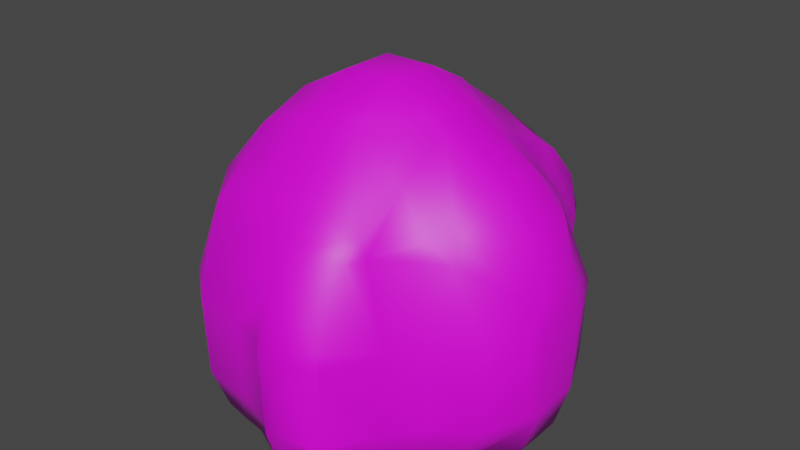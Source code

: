 # Source: krzak.blend  (saved by Blender 3.4.6; exported with 4.5.12 LTS)
import bpy
from mathutils import Matrix  # noqa: F401  (used for matrix-valued properties, if any)

bpy.ops.wm.read_factory_settings(use_empty=True)
scene = bpy.context.scene
scene.name = 'Scene'

# ---- collections
col_collection = bpy.data.collections.new('Collection'); scene.collection.children.link(col_collection)

# ---- images (referenced by path relative to the original .blend; pixels are not part of the script)
import os
ASSET_DIR = os.environ.get("B2B_ASSET_DIR", "")  # directory of the original .blend (textures are referenced by path, not embedded)
HERE = os.path.dirname(os.path.abspath(__file__))  # packed textures are extracted next to this script under _unpacked/

def load_image(name, relpath, width, height, colorspace="sRGB"):
    """Load a texture the original file referenced (path relative to the .blend, or extracted next to this script)."""
    p = next((c for c in (os.path.join(HERE, relpath), os.path.join(ASSET_DIR, relpath)) if relpath and os.path.exists(c)), "")
    if p:
        img = bpy.data.images.load(p, check_existing=True)
        img.name = name
    else:  # same state as the original file: an image datablock whose file is absent (Cycles renders it pink)
        img = bpy.data.images.new(name, width, height)
        img.source = "FILE"
        img.filepath = "//" + (relpath or name)
    img.colorspace_settings.name = colorspace
    return img
img_krzak = load_image('krzak', 'krzak.png', 1024, 1024, 'sRGB')

# ---- materials (node trees are filled in below, after node groups)
mat_material_002 = bpy.data.materials.new('Material.002')
mat_material_002.alpha_threshold = 0.0
mat_material_002.use_transparent_shadow = False
mat_material_002.roughness = 0.5
mat_material_002.line_color = (0.0, 0.0, 0.0, 1.0)

# ---- material node trees
mat_material_002.use_nodes = True; mat_material_002.node_tree.nodes.clear()
_N = mat_material_002.node_tree.nodes; _L = mat_material_002.node_tree.links
n0 = _N.new('ShaderNodeOutputMaterial'); n0.name = 'Material Output'; n0.location = (300, 300)
n1 = _N.new('ShaderNodeBsdfPrincipled'); n1.name = 'Principled BSDF'; n1.location = (10, 300)
n1.distribution = 'GGX'
n1.subsurface_method = 'RANDOM_WALK_SKIN'
n1.inputs[3].default_value = 1.45
n1.inputs[27].default_value = (0.0, 0.0, 0.0, 1.0)
n1.inputs[28].default_value = 1.0
n2 = _N.new('ShaderNodeTexImage'); n2.name = 'Image Texture'; n2.location = (-302, 260)
n2.image = img_krzak
_L.new(n1.outputs[0], n0.inputs[0])
_L.new(n2.outputs[0], n1.inputs[0])
n0.is_active_output = True

# ---- world
world_world = bpy.data.worlds.new('World'); scene.world = world_world
world_world.use_nodes = True; world_world.node_tree.nodes.clear()
_N = world_world.node_tree.nodes; _L = world_world.node_tree.links
n0 = _N.new('ShaderNodeOutputWorld'); n0.name = 'World Output'; n0.location = (300, 300)
n1 = _N.new('ShaderNodeBackground'); n1.name = 'Background'; n1.location = (10, 300)
n1.inputs[0].default_value = (0.05088, 0.05088, 0.05088, 1.0)
_L.new(n1.outputs[0], n0.inputs[0])
n0.is_active_output = True
world_world.color = (0.05088, 0.05088, 0.05088)
world_world.use_sun_shadow = False
world_world.sun_shadow_jitter_overblur = 0.0

# ---- meshes
me_drzewo = bpy.data.meshes.new('Drzewo')
me_drzewo.from_pydata([(0.6, 1.4, 0.4087), (0.6, 1.516, 0.2), (0.6597, 1.4, 0.2), (0.6, 1.475, -0.2), (0.64, 1.4, -0.2), (0.7639, 1.0, -0.2), (0.7745, 1.0, 0.2), (1.0, 0.7485, -0.2), (1.0, 0.7668, 0.2), (1.238, 0.6, -0.2), (1.262, 0.6, 0.2), (0.2, 1.609, -0.2), (0.2, 1.643, 0.2), (0.01668, 1.4, 0.2), (0.03506, 1.4, -0.2), (0.2, 1.4, 0.578), (0.6, 1.4, -0.3102), (0.6, 1.0, 0.6492), (0.6, 1.128, 0.6), (0.636, 1.0, 0.6), (0.2, 1.371, 0.6), (-0.2, 1.313, -0.2), (-0.2, 1.335, 0.2), (-0.6, 1.208, -0.2), (-0.6, 1.234, 0.2), (-0.6, 1.0, 0.5971), (-0.2, 1.14, 0.6), (-0.5977, 1.0, 0.6), (-1.0, 1.039, -0.2), (-1.0, 1.065, 0.2), (-1.14, 1.0, 0.2), (-1.102, 1.0, -0.2), (-1.0, 1.0, 0.379), (-1.0, 0.8375, 0.6), (-1.215, 0.6, 0.6), (-1.362, 0.6, 0.2), (-1.0, 0.6, 0.7545), (-0.6, 0.9967, 0.6), (-1.0, 1.0, -0.2876), (-1.346, 0.6, -0.2), (-1.26, -0.2, -0.2), (-1.11, -0.6, -0.2), (-1.275, -0.2, 0.2), (-1.125, -0.6, 0.2), (-1.0, -0.6, 0.5846), (-1.105, -0.2, 0.6), (-1.0, -0.571, 0.6), (-1.0, -0.2, 0.7249), (-1.0, -0.8572, -0.2), (-1.0, -0.8839, 0.2), (-0.9081, -1.0, 0.2), (-0.8851, -1.0, -0.2), (-0.6, -1.229, -0.2), (-0.6, -1.254, 0.2), (-0.2, -1.315, 0.2), (-0.2, -1.294, -0.2), (1.4, 0.2, -0.2406), (1.4, 0.2464, -0.2), (1.4, -0.2, -0.2406), (1.412, -0.2, -0.2), (1.412, 0.2, -0.2), (1.429, -0.2, 0.2), (1.429, 0.2, 0.2), (1.4, -0.2, 0.332), (1.4, 0.2, 0.332), (1.4, 0.3125, 0.2), (1.4, -0.2464, -0.2), (1.4, -0.3125, 0.2), (1.238, -0.6, -0.2), (1.262, -0.6, 0.2), (1.0, -0.6, 0.541), (1.0, -0.5468, 0.6), (1.289, -0.2, 0.6), (0.7937, -0.6, 0.6), (1.0, -0.7485, -0.2), (1.0, -0.7668, 0.2), (0.7802, -1.0, -0.2), (0.7902, -1.0, 0.2), (0.6, -1.4, -0.1904), (0.623, -1.4, 0.2), (0.6, -1.397, -0.2), (0.6, -1.4, 0.2873), (0.6, -1.133, 0.6), (0.6562, -1.0, 0.6), (0.6, -1.0, 0.6749), (0.2, -1.0, 0.777), (0.2, -1.265, 0.6), (0.2, -1.4, -0.3503), (0.5972, -1.4, -0.2), (0.6, -1.432, 0.2), (0.2, -1.477, -0.2), (0.2, -1.505, 0.2), (0.1199, -1.4, -0.2), (0.09581, -1.4, 0.2), (0.2, -1.4, 0.4432), (-0.2, 1.0, 0.739), (0.2, 1.0, 0.7851), (0.6, -0.2, 0.9608), (0.5302, -0.2, 1.0), (0.5302, 0.2, 1.0), (0.6, 0.2, 0.9608), (0.2, 0.6, 0.9613), (0.6, 0.6, 0.783), (0.2, 0.5302, 1.0), (1.0, 0.2, 0.7982), (1.0, -0.2, 0.7982), (1.289, 0.2, 0.6), (-0.2, 0.6, 0.9745), (-0.2, -0.2, 1.115), (0.2, -0.2, 1.115), (0.2, -0.5302, 1.0), (-0.2, -0.5343, 1.0), (-0.2, 0.2, 1.115), (0.2, 0.2, 1.115), (-0.5341, -0.2, 1.0), (-0.5302, 0.2, 1.0), (-0.2, 0.5362, 1.0), (-0.6, 0.6, 0.8335), (-1.0, 0.2, 0.8087), (-0.6, 0.2, 0.9609), (-1.369, 0.2, -0.2), (-1.382, 0.2, 0.2), (0.6, -0.6, 0.8082), (0.2, -0.6, 0.9642), (1.0, 0.6, 0.541), (1.0, 0.5468, 0.6), (0.7887, 0.6, 0.6), (-0.6, -0.6, 0.881), (-0.6, -0.2, 0.9764), (-0.2, -0.6, 0.9726), (-0.9914, -0.6, 0.6), (-0.6511, -1.0, 0.6), (-0.6, -1.0, 0.6421), (-0.2, -1.0, 0.7244), (-0.2, -1.122, 0.6), (-0.6, -1.041, 0.6), (-1.25, 0.2, 0.6), (0.2, 1.441, -0.4266), (0.1674, 1.4, -0.4266), (0.6, 1.221, -0.4266), (0.6636, 1.0, -0.4266), (0.3297, 1.4, -0.4266), (-1.116, 0.7734, -0.4266), (-1.221, 0.6, -0.4266), (-1.056, 0.822, -0.4266), (-1.0, 0.8773, -0.4266), (-1.142, -0.2, -0.4266), (-1.07, -0.4924, -0.4266), (-1.03, -0.6, -0.4266), (-0.7483, -0.9471, -0.4266), (-0.7057, -1.0, -0.4266), (-1.0, -0.6692, -0.4266), (-0.2, -1.161, -0.4266), (-0.3734, -1.133, -0.4266), (-0.6, -1.085, -0.4266), (1.193, 0.3353, -0.4266), (1.306, 0.2, -0.4266), (1.074, 0.5257, -0.4266), (1.038, 0.6, -0.4266), (1.306, -0.2, -0.4266), (1.038, -0.6, -0.4266), (1.0, -0.6234, -0.4266), (0.6765, -1.0, -0.4266), (0.6, -1.168, -0.4266), (0.5988, -1.17, -0.4266), (0.3254, -1.275, -0.4266), (0.2, -1.327, -0.4266), (-0.3861, 1.136, -0.4266), (-0.2, 1.178, -0.4266), (-0.4808, 1.093, -0.4266), (-0.6, 1.062, -0.4266), (0.1285, 1.304, -0.4266), (-0.0981, 1.215, -0.4266), (-0.7192, 1.012, -0.4266), (-0.7635, 1.0, -0.4266), (1.0, 0.6234, -0.4266), (1.074, -0.5257, -0.4266), (1.193, -0.3353, -0.4266), (0.9627, 0.6631, -0.4266), (-1.232, 0.4266, -0.4266), (-1.265, 0.2, -0.4266), (-1.217, 0.0266, -0.4266), (0.07778, -1.296, -0.4266)], [], [(2, 1, 0), (1, 2, 4, 3), (4, 2, 6, 5), (5, 6, 8, 7), (8, 10, 9, 7), (12, 1, 3, 11), (14, 13, 12, 11), (12, 13, 15), (137, 138, 14, 11), (3, 4, 16), (19, 18, 17), (19, 6, 2, 0), (18, 19, 0), (16, 4, 5, 140, 139), (20, 18, 0, 15), (141, 137, 11, 3, 16), (22, 13, 14, 21), (24, 22, 21, 23), (26, 22, 24, 25), (27, 26, 25), (29, 24, 23, 28), (31, 30, 29, 28), (29, 30, 32), (35, 34, 33, 32), (30, 35, 32), (33, 34, 36), (33, 37, 25, 32), (31, 28, 38), (142, 143, 39, 31, 38, 144), (145, 144, 38), (147, 40, 146), (147, 148, 41, 40), (43, 42, 40, 41), (45, 42, 43, 44), (46, 45, 44), (45, 46, 47), (49, 43, 41, 48), (51, 50, 49, 48), (149, 150, 51, 48, 151), (53, 50, 51, 52), (55, 54, 53, 52), (152, 55, 52, 154, 153), (56, 156, 155, 157), (158, 9, 57, 56, 157), (156, 56, 58, 159), (56, 60, 59, 58), (60, 62, 61, 59), (61, 62, 64, 63), (65, 62, 60, 57), (59, 61, 67, 66), (67, 69, 68, 66), (63, 72, 71, 70), (69, 67, 63, 70), (71, 73, 70), (68, 69, 75, 74), (74, 161, 160, 68), (75, 77, 76, 74), (76, 77, 79, 78), (80, 76, 78), (77, 83, 82, 81), (79, 77, 81), (82, 83, 84), (86, 82, 84, 85), (162, 76, 80, 163), (164, 163, 80, 88, 87, 165), (165, 87, 166), (79, 89, 78), (78, 89, 91, 90), (88, 78, 90), (91, 93, 92, 90), (93, 91, 94), (90, 92, 87), (35, 30, 31, 39), (26, 27, 95), (169, 21, 168, 167), (169, 170, 23, 21), (17, 18, 20, 96), (139, 141, 16), (100, 99, 98, 97), (99, 100, 102, 101), (103, 99, 101), (105, 104, 100, 97), (72, 106, 104, 105), (96, 20, 26, 95), (20, 15, 13, 22), (26, 20, 22), (171, 172, 14, 138), (172, 168, 21, 14), (101, 96, 95, 107), (111, 110, 109, 108), (109, 113, 112, 108), (112, 115, 114, 108), (116, 115, 112), (110, 98, 109), (114, 111, 108), (37, 27, 25), (28, 23, 170, 173, 174, 38), (117, 37, 33, 36), (174, 145, 38), (119, 117, 36, 118), (121, 35, 39, 120), (42, 121, 120, 40), (83, 73, 122, 84), (83, 77, 75, 70), (73, 83, 70), (161, 74, 76, 162), (89, 79, 81), (88, 80, 78), (98, 99, 113, 109), (84, 122, 123, 85), (81, 82, 86, 94), (88, 90, 87), (92, 93, 54, 55), (9, 10, 65, 57), (57, 60, 56), (64, 106, 72, 63), (67, 61, 63), (59, 66, 58), (64, 65, 10, 124), (125, 106, 64, 124), (126, 125, 124), (10, 8, 124), (158, 175, 7, 9), (106, 125, 104), (71, 72, 105), (68, 160, 176, 58, 66), (159, 58, 176, 177), (126, 19, 17, 102), (6, 19, 126, 124), (8, 6, 124), (140, 5, 7, 175, 178), (125, 126, 102, 100), (104, 125, 100), (62, 65, 64), (71, 105, 97, 122), (73, 71, 122), (75, 69, 70), (102, 17, 96, 101), (0, 1, 12, 15), (99, 103, 113), (97, 98, 110, 123), (122, 97, 123), (91, 89, 81, 94), (95, 27, 37, 117), (107, 95, 117), (25, 24, 29, 32), (111, 114, 128, 127), (129, 111, 127), (50, 131, 130, 44), (49, 50, 44), (127, 130, 131, 132), (116, 103, 101, 107), (85, 123, 129, 133), (116, 107, 117, 119), (115, 116, 119), (114, 115, 119, 128), (133, 129, 127, 132), (135, 134, 133, 132), (54, 134, 135, 53), (36, 34, 136, 118), (136, 34, 35, 121), (179, 180, 120, 39, 143), (118, 136, 45, 47), (45, 136, 121, 42), (181, 146, 40, 120, 180), (130, 46, 44), (43, 49, 44), (48, 41, 148, 151), (113, 103, 116, 112), (123, 110, 111, 129), (134, 86, 85, 133), (94, 86, 134, 54), (93, 94, 54), (87, 92, 55, 152, 182), (166, 87, 182), (128, 119, 118, 47), (130, 127, 128, 47), (46, 130, 47), (131, 135, 132), (135, 131, 50, 53), (154, 52, 51, 150), (158, 157, 155, 156, 159, 177, 176, 160, 161, 162, 163, 164, 165, 166, 182, 152, 153, 154, 150, 149, 151, 148, 147, 146, 181, 180, 179, 143, 142, 144, 145, 174, 173, 170, 169, 167, 168, 172, 171, 138, 137, 141, 139, 140, 178, 175)])
me_drzewo.polygons.foreach_set('use_smooth', [1, 1, 1, 1, 1, 1, 1, 1, 1, 1, 1, 1, 1, 1, 1, 1, 1, 1, 1, 1, 1, 1, 1, 1, 1, 1, 1, 1, 1, 1, 1, 1, 1, 1, 1, 1, 1, 1, 1, 1, 1, 1, 1, 1, 1, 1, 1, 1, 1, 1, 1, 1, 1, 1, 1, 1, 1, 1, 1, 1, 1, 1, 1, 1, 1, 1, 1, 1, 1, 1, 1, 1, 1, 1, 1, 1, 1, 1, 1, 1, 1, 1, 1, 1, 1, 1, 1, 1, 1, 1, 1, 1, 1, 1, 1, 1, 1, 1, 1, 1, 1, 1, 1, 1, 1, 1, 1, 1, 1, 1, 1, 1, 1, 1, 1, 1, 1, 1, 1, 1, 1, 1, 1, 1, 1, 1, 1, 1, 1, 1, 1, 1, 1, 1, 1, 1, 1, 1, 1, 1, 1, 1, 1, 1, 1, 1, 1, 1, 1, 1, 1, 1, 1, 1, 1, 1, 1, 1, 1, 1, 1, 1, 1, 1, 1, 1, 1, 1, 1, 1, 1, 1, 1, 1, 1, 1, 1, 1, 1, 1, 1, 0])
me_drzewo.polygons.foreach_set('material_index', [0, 0, 0, 0, 0, 0, 0, 0, 0, 0, 0, 0, 0, 0, 0, 0, 0, 0, 0, 0, 0, 0, 0, 0, 0, 0, 0, 0, 0, 0, 0, 0, 0, 0, 0, 0, 0, 0, 0, 0, 0, 0, 0, 0, 0, 0, 0, 0, 0, 0, 0, 0, 0, 0, 0, 0, 0, 0, 0, 0, 0, 0, 0, 0, 0, 0, 0, 0, 0, 0, 0, 0, 0, 0, 0, 0, 0, 0, 0, 0, 0, 0, 0, 0, 0, 0, 0, 0, 0, 0, 0, 0, 0, 0, 0, 0, 0, 0, 0, 0, 0, 0, 0, 0, 0, 0, 0, 0, 0, 0, 0, 0, 0, 0, 0, 0, 0, 0, 0, 0, 0, 0, 0, 0, 0, 0, 0, 0, 0, 0, 0, 0, 0, 0, 0, 0, 0, 0, 0, 0, 0, 0, 0, 0, 0, 0, 0, 0, 0, 0, 0, 0, 0, 0, 0, 0, 0, 0, 0, 0, 0, 0, 0, 0, 0, 0, 0, 0, 0, 0, 0, 0, 0, 0, 0, 0, 0, 0, 0, 0, 0, 568])
_uv = me_drzewo.uv_layers.new(name='UVMap')
_uv.uv.foreach_set('vector', [0.6488, 0.1318, 0.6644, 0.1414, 0.6269, 0.1552, 0.03955, 0.393, 0.03858, 0.3711, 0.07879, 0.3658, 0.07962, 0.3801, 0.07879, 0.3658, 0.03858, 0.3711, 0.04682, 0.3026, 0.08587, 0.2967, 0.6481, 0.08729, 0.5997, 0.1129, 0.5631, 0.0773, 0.609, 0.05004, 0.5631, 0.0773, 0.5319, 0.03629, 0.5809, 0.01276, 0.609, 0.05004, 0.6983, 0.2036, 0.6644, 0.1414, 0.7077, 0.114, 0.7424, 0.1763, 0.81, 0.8356, 0.8327, 0.8928, 0.7883, 0.8958, 0.7718, 0.8377, 0.7883, 0.8958, 0.8327, 0.8928, 0.8471, 0.9328, 0.7854, 0.7952, 0.793, 0.7948, 0.81, 0.8356, 0.7718, 0.8377, 0.07962, 0.3801, 0.07879, 0.3658, 0.09429, 0.3671, 0.5589, 0.1615, 0.5745, 0.1674, 0.5549, 0.1704, 0.5589, 0.1615, 0.5997, 0.1129, 0.6488, 0.1318, 0.6269, 0.1552, 0.5745, 0.1674, 0.5589, 0.1615, 0.6269, 0.1552, 0.09429, 0.3671, 0.07879, 0.3658, 0.08587, 0.2967, 0.1201, 0.3008, 0.1155, 0.3386, 0.6211, 0.23, 0.5745, 0.1674, 0.6269, 0.1552, 0.6268, 0.2286, 0.1399, 0.3865, 0.1541, 0.4028, 0.1231, 0.4315, 0.07962, 0.3801, 0.09429, 0.3671, 0.6852, 0.2645, 0.6813, 0.2312, 0.7282, 0.2012, 0.7307, 0.2373, 0.6945, 0.3261, 0.6852, 0.2645, 0.7307, 0.2373, 0.7395, 0.2988, 0.6163, 0.2912, 0.6852, 0.2645, 0.6945, 0.3261, 0.6217, 0.3524, 0.6213, 0.3522, 0.6163, 0.2912, 0.6217, 0.3524, 0.6964, 0.3874, 0.6945, 0.3261, 0.7395, 0.2988, 0.7415, 0.3601, 0.7424, 0.3758, 0.6965, 0.4089, 0.6964, 0.3874, 0.7415, 0.3601, 0.6964, 0.3874, 0.6965, 0.4089, 0.668, 0.3994, 0.4739, 0.4017, 0.4253, 0.4017, 0.4403, 0.3598, 0.4724, 0.3317, 0.2921, 0.4354, 0.3139, 0.3728, 0.3139, 0.4647, 0.8526, 0.5244, 0.8442, 0.566, 0.8201, 0.5308, 0.624, 0.4139, 0.621, 0.3526, 0.6217, 0.3524, 0.668, 0.3994, 0.05699, 0.6559, 0.0502, 0.6476, 0.05766, 0.6348, 0.09862, 0.625, 0.1269, 0.6343, 0.1249, 0.678, 0.05699, 0.6559, 0.05766, 0.6348, 0.08914, 0.6197, 0.07972, 0.6149, 0.08914, 0.6197, 0.05766, 0.6348, 0.3109, 0.6312, 0.2596, 0.6776, 0.2617, 0.6344, 0.3109, 0.6312, 0.3289, 0.6289, 0.3268, 0.669, 0.2596, 0.6776, 0.3229, 0.7301, 0.2558, 0.7386, 0.2596, 0.6776, 0.3268, 0.669, 0.7328, 0.6265, 0.7566, 0.6806, 0.6914, 0.7017, 0.6724, 0.6534, 0.6758, 0.6494, 0.7328, 0.6265, 0.6724, 0.6534, 0.7328, 0.6265, 0.6758, 0.6494, 0.7202, 0.6046, 0.3706, 0.7226, 0.3229, 0.7301, 0.3268, 0.669, 0.37, 0.6625, 0.3939, 0.6547, 0.39, 0.7164, 0.3706, 0.7226, 0.37, 0.6625, 0.3872, 0.6097, 0.3958, 0.6068, 0.3939, 0.6547, 0.37, 0.6625, 0.3405, 0.6271, 0.4323, 0.6944, 0.39, 0.7164, 0.3939, 0.6547, 0.4321, 0.6343, 0.7364, 0.8336, 0.7292, 0.9008, 0.681, 0.8964, 0.6887, 0.8291, 0.7526, 0.7961, 0.7364, 0.8336, 0.6887, 0.8291, 0.706, 0.7918, 0.7323, 0.7946, 0.05416, 0.1271, 0.08373, 0.1313, 0.08958, 0.1605, 0.09469, 0.1979, 0.09513, 0.2119, 0.0481, 0.1999, 0.04768, 0.1346, 0.05416, 0.1271, 0.09469, 0.1979, 0.08373, 0.1313, 0.05416, 0.1271, 0.0771, 0.06771, 0.1067, 0.07198, 0.05416, 0.1271, 0.04882, 0.1268, 0.07176, 0.06746, 0.0771, 0.06771, 0.6115, 0.8166, 0.6153, 0.8841, 0.5753, 0.8859, 0.5715, 0.8183, 0.5753, 0.8859, 0.6153, 0.8841, 0.6118, 0.9064, 0.5718, 0.9082, 0.006201, 0.1512, 0.008949, 0.1323, 0.04882, 0.1268, 0.04768, 0.1346, 0.5715, 0.8183, 0.5753, 0.8859, 0.5601, 0.8864, 0.5652, 0.8185, 0.5601, 0.8864, 0.5126, 0.8878, 0.5078, 0.8203, 0.5652, 0.8185, 0.5718, 0.9082, 0.5577, 0.9536, 0.4837, 0.9555, 0.4781, 0.9458, 0.5126, 0.8878, 0.5601, 0.8864, 0.5718, 0.9082, 0.4781, 0.9458, 0.4837, 0.9555, 0.4503, 0.956, 0.4781, 0.9458, 0.5078, 0.8203, 0.5126, 0.8878, 0.4602, 0.8889, 0.4606, 0.8213, 0.4606, 0.8213, 0.4722, 0.7825, 0.4797, 0.7823, 0.5078, 0.8203, 0.4602, 0.8889, 0.4083, 0.8902, 0.4055, 0.8227, 0.4606, 0.8213, 0.4055, 0.8227, 0.4083, 0.8902, 0.3456, 0.8922, 0.341, 0.8263, 0.3413, 0.8247, 0.4055, 0.8227, 0.341, 0.8263, 0.4083, 0.8902, 0.3916, 0.958, 0.3707, 0.9586, 0.3428, 0.907, 0.3456, 0.8922, 0.4083, 0.8902, 0.3428, 0.907, 0.3707, 0.9586, 0.3916, 0.958, 0.3842, 0.9707, 0.4692, 0.5963, 0.446, 0.5464, 0.4613, 0.5275, 0.4994, 0.556, 0.3905, 0.7846, 0.4055, 0.8227, 0.3413, 0.8247, 0.3633, 0.7854, 0.363, 0.7855, 0.3633, 0.7854, 0.3413, 0.8247, 0.3406, 0.8247, 0.286, 0.7998, 0.3153, 0.7862, 0.3153, 0.7862, 0.286, 0.7998, 0.293, 0.7866, 0.3456, 0.8922, 0.3393, 0.8924, 0.341, 0.8263, 0.341, 0.8263, 0.3393, 0.8924, 0.2775, 0.8932, 0.2788, 0.8256, 0.3406, 0.8247, 0.341, 0.8263, 0.2788, 0.8256, 0.8068, 0.3707, 0.8257, 0.3719, 0.7949, 0.4256, 0.7808, 0.425, 0.3385, 0.8015, 0.3138, 0.8015, 0.3223, 0.7673, 0.7808, 0.425, 0.7949, 0.4256, 0.781, 0.4508, 0.121, 0.7391, 0.05314, 0.7187, 0.05699, 0.6559, 0.1249, 0.678, 0.6163, 0.2912, 0.6213, 0.3522, 0.5845, 0.3002, 0.2612, 0.405, 0.1913, 0.4193, 0.2204, 0.3953, 0.2463, 0.4024, 0.2612, 0.405, 0.2782, 0.4098, 0.2485, 0.4353, 0.1913, 0.4193, 0.5549, 0.1704, 0.5745, 0.1674, 0.6211, 0.23, 0.5588, 0.2415, 0.1155, 0.3386, 0.1399, 0.3865, 0.09429, 0.3671, 0.4311, 0.1892, 0.4299, 0.2027, 0.3867, 0.2015, 0.3878, 0.188, 0.4299, 0.2027, 0.4311, 0.1892, 0.4956, 0.1783, 0.4945, 0.2523, 0.4823, 0.2547, 0.4299, 0.2027, 0.4945, 0.2523, 0.3871, 0.1151, 0.4303, 0.1163, 0.4311, 0.1892, 0.3878, 0.188, 0.3962, 0.05696, 0.4394, 0.05815, 0.4303, 0.1163, 0.3871, 0.1151, 0.5588, 0.2415, 0.6211, 0.23, 0.6163, 0.2912, 0.5845, 0.3002, 0.6211, 0.23, 0.6268, 0.2286, 0.6813, 0.2312, 0.6852, 0.2645, 0.6163, 0.2912, 0.6211, 0.23, 0.6852, 0.2645, 0.8045, 0.7917, 0.831, 0.8013, 0.81, 0.8356, 0.793, 0.7948, 0.2052, 0.3929, 0.2204, 0.3953, 0.1913, 0.4193, 0.1562, 0.4136, 0.4945, 0.2523, 0.5588, 0.2415, 0.5845, 0.3002, 0.5131, 0.315, 0.5938, 0.5318, 0.5545, 0.4932, 0.594, 0.453, 0.6338, 0.4912, 0.594, 0.453, 0.6442, 0.4175, 0.6841, 0.4557, 0.6338, 0.4912, 0.6841, 0.4557, 0.7189, 0.4982, 0.6691, 0.534, 0.6338, 0.4912, 0.7283, 0.4368, 0.7189, 0.4982, 0.6841, 0.4557, 0.5545, 0.4932, 0.5631, 0.4324, 0.594, 0.453, 0.6691, 0.534, 0.5938, 0.5318, 0.6338, 0.4912, 0.3585, 0.4291, 0.3585, 0.4297, 0.358, 0.4293, 0.0502, 0.6476, 0.02099, 0.6151, 0.04786, 0.5823, 0.05606, 0.5918, 0.05861, 0.5956, 0.05766, 0.6348, 0.5502, 0.3673, 0.621, 0.3526, 0.624, 0.4139, 0.5798, 0.4238, 0.05861, 0.5956, 0.07972, 0.6149, 0.05766, 0.6348, 0.7265, 0.5086, 0.779, 0.4851, 0.8201, 0.5308, 0.769, 0.5612, 0.1885, 0.7438, 0.121, 0.7391, 0.1249, 0.678, 0.1924, 0.683, 0.2558, 0.7386, 0.1885, 0.7438, 0.1924, 0.683, 0.2596, 0.6776, 0.3916, 0.958, 0.4503, 0.956, 0.4247, 0.9915, 0.3842, 0.9707, 0.3916, 0.958, 0.4083, 0.8902, 0.4602, 0.8889, 0.4781, 0.9458, 0.9235, 0.8434, 0.9246, 0.7796, 0.9487, 0.8434, 0.4722, 0.7825, 0.4606, 0.8213, 0.4055, 0.8227, 0.3905, 0.7846, 0.3393, 0.8924, 0.3456, 0.8922, 0.3428, 0.907, 0.3406, 0.8247, 0.3413, 0.8247, 0.341, 0.8263, 0.3867, 0.2015, 0.4299, 0.2027, 0.4329, 0.2616, 0.3896, 0.2604, 0.4613, 0.5275, 0.5093, 0.4794, 0.5464, 0.5028, 0.4994, 0.556, 0.3428, 0.907, 0.3707, 0.9586, 0.303, 0.9597, 0.2889, 0.9339, 0.3406, 0.8247, 0.2788, 0.8256, 0.286, 0.7998, 0.7692, 0.8368, 0.7608, 0.9039, 0.7292, 0.9008, 0.7364, 0.8336, 0.0481, 0.1999, 0.007368, 0.2048, 0.006201, 0.1512, 0.04768, 0.1346, 0.04768, 0.1346, 0.04882, 0.1268, 0.05416, 0.1271, 0.6118, 0.9064, 0.5977, 0.9519, 0.5577, 0.9536, 0.5718, 0.9082, 0.5601, 0.8864, 0.5753, 0.8859, 0.5718, 0.9082, 0.5715, 0.8183, 0.5652, 0.8185, 0.5697, 0.8115, 0.4659, 0.02275, 0.4938, 0.01411, 0.5319, 0.03629, 0.5043, 0.1, 0.4915, 0.1039, 0.4394, 0.05815, 0.4659, 0.02275, 0.5043, 0.1, 0.5079, 0.1367, 0.4915, 0.1039, 0.5043, 0.1, 0.5319, 0.03629, 0.5631, 0.0773, 0.5043, 0.1, 0.09513, 0.2119, 0.09859, 0.2183, 0.07007, 0.2407, 0.0481, 0.1999, 0.4394, 0.05815, 0.4915, 0.1039, 0.4303, 0.1163, 0.4837, 0.9555, 0.5577, 0.9536, 0.5191, 0.9875, 0.5078, 0.8203, 0.4797, 0.7823, 0.4921, 0.7819, 0.5697, 0.8115, 0.5652, 0.8185, 0.5562, 0.7802, 0.5697, 0.8115, 0.4921, 0.7819, 0.5278, 0.7803, 0.5079, 0.1367, 0.5589, 0.1615, 0.5549, 0.1704, 0.4956, 0.1783, 0.5997, 0.1129, 0.5589, 0.1615, 0.5079, 0.1367, 0.5043, 0.1, 0.5631, 0.0773, 0.5997, 0.1129, 0.5043, 0.1, 0.1201, 0.3008, 0.08587, 0.2967, 0.07007, 0.2407, 0.09859, 0.2183, 0.101, 0.2272, 0.4915, 0.1039, 0.5079, 0.1367, 0.4956, 0.1783, 0.4311, 0.1892, 0.4303, 0.1163, 0.4915, 0.1039, 0.4311, 0.1892, 0.4802, 0.009301, 0.4938, 0.01411, 0.4659, 0.02275, 0.4797, 0.4562, 0.5198, 0.4066, 0.5569, 0.4294, 0.5093, 0.4794, 0.4503, 0.956, 0.4837, 0.9555, 0.4247, 0.9915, 0.4602, 0.8889, 0.5126, 0.8878, 0.4781, 0.9458, 0.4956, 0.1783, 0.5549, 0.1704, 0.5588, 0.2415, 0.4945, 0.2523, 0.6269, 0.1552, 0.6644, 0.1414, 0.6983, 0.2036, 0.6268, 0.2286, 0.4299, 0.2027, 0.4823, 0.2547, 0.4329, 0.2616, 0.3548, 0.3771, 0.3484, 0.3675, 0.3488, 0.2895, 0.3548, 0.2826, 0.5093, 0.4794, 0.5569, 0.4294, 0.5464, 0.5028, 0.2775, 0.8932, 0.3393, 0.8924, 0.3428, 0.907, 0.2889, 0.9339, 0.5845, 0.3002, 0.6213, 0.3522, 0.621, 0.3526, 0.5502, 0.3673, 0.5131, 0.315, 0.5845, 0.3002, 0.5502, 0.3673, 0.6217, 0.3524, 0.6945, 0.3261, 0.6964, 0.3874, 0.668, 0.3994, 0.5938, 0.5318, 0.6691, 0.534, 0.676, 0.5426, 0.6275, 0.5871, 0.5861, 0.5402, 0.5938, 0.5318, 0.6275, 0.5871, 0.6196, 0.7166, 0.5872, 0.6541, 0.6713, 0.6511, 0.6724, 0.6534, 0.6434, 0.715, 0.6196, 0.7166, 0.6724, 0.6534, 0.6275, 0.5871, 0.6713, 0.6511, 0.5872, 0.6541, 0.5813, 0.6452, 0.5032, 0.3166, 0.4823, 0.2547, 0.4945, 0.2523, 0.5131, 0.315, 0.4994, 0.556, 0.5464, 0.5028, 0.5861, 0.5402, 0.5401, 0.5992, 0.7283, 0.4368, 0.7367, 0.4335, 0.779, 0.4851, 0.7265, 0.5086, 0.7189, 0.4982, 0.7283, 0.4368, 0.7265, 0.5086, 0.6691, 0.534, 0.7189, 0.4982, 0.7265, 0.5086, 0.676, 0.5426, 0.5401, 0.5992, 0.5861, 0.5402, 0.6275, 0.5871, 0.5813, 0.6452, 0.5769, 0.6529, 0.5269, 0.6218, 0.5401, 0.5992, 0.5813, 0.6452, 0.5096, 0.6769, 0.5269, 0.6218, 0.5769, 0.6529, 0.5571, 0.7097, 0.8201, 0.5308, 0.8442, 0.566, 0.7975, 0.6048, 0.769, 0.5612, 0.7975, 0.6048, 0.8442, 0.566, 0.8657, 0.6179, 0.8175, 0.6554, 0.1561, 0.6365, 0.1944, 0.6409, 0.1924, 0.683, 0.1249, 0.678, 0.1269, 0.6343, 0.769, 0.5612, 0.7975, 0.6048, 0.7328, 0.6265, 0.7202, 0.6046, 0.7328, 0.6265, 0.7975, 0.6048, 0.8175, 0.6554, 0.7566, 0.6806, 0.2233, 0.6385, 0.2617, 0.6344, 0.2596, 0.6776, 0.1924, 0.683, 0.1944, 0.6409, 0.6713, 0.6511, 0.6758, 0.6494, 0.6724, 0.6534, 0.6914, 0.7017, 0.6434, 0.715, 0.6724, 0.6534, 0.37, 0.6625, 0.3268, 0.669, 0.3289, 0.6289, 0.3405, 0.6271, 0.4329, 0.2616, 0.4823, 0.2547, 0.5032, 0.3166, 0.4531, 0.3234, 0.5464, 0.5028, 0.5545, 0.4932, 0.5938, 0.5318, 0.5861, 0.5402, 0.5269, 0.6218, 0.4692, 0.5963, 0.4994, 0.556, 0.5401, 0.5992, 0.4549, 0.6232, 0.4692, 0.5963, 0.5269, 0.6218, 0.5096, 0.6769, 0.7608, 0.9039, 0.7718, 0.9461, 0.7292, 0.9008, 0.781, 0.4508, 0.7949, 0.4256, 0.821, 0.4117, 0.8237, 0.452, 0.7946, 0.4606, 0.293, 0.7866, 0.286, 0.7998, 0.2794, 0.7867, 0.676, 0.5426, 0.7265, 0.5086, 0.769, 0.5612, 0.7202, 0.6046, 0.6713, 0.6511, 0.6275, 0.5871, 0.676, 0.5426, 0.7202, 0.6046, 0.6758, 0.6494, 0.6713, 0.6511, 0.7202, 0.6046, 0.5872, 0.6541, 0.5769, 0.6529, 0.5813, 0.6452, 0.5769, 0.6529, 0.5872, 0.6541, 0.6196, 0.7166, 0.5571, 0.7097, 0.4099, 0.5993, 0.4321, 0.6343, 0.3939, 0.6547, 0.3958, 0.6068, 0.6657, 0.5763, 0.6627, 0.5823, 0.6531, 0.5978, 0.6439, 0.6088, 0.6439, 0.6412, 0.6531, 0.6522, 0.6627, 0.6677, 0.6657, 0.6737, 0.6688, 0.6756, 0.6951, 0.7062, 0.7013, 0.7199, 0.7014, 0.72, 0.7236, 0.7285, 0.7338, 0.7328, 0.7437, 0.7303, 0.7662, 0.7193, 0.7803, 0.717, 0.7987, 0.7131, 0.8073, 0.7062, 0.8108, 0.7019, 0.8312, 0.6794, 0.8336, 0.6737, 0.8369, 0.665, 0.8427, 0.6412, 0.8489, 0.6228, 0.8527, 0.6088, 0.85, 0.5903, 0.8492, 0.5763, 0.8406, 0.5622, 0.8358, 0.5582, 0.8312, 0.5537, 0.812, 0.5438, 0.8084, 0.5428, 0.7987, 0.5387, 0.7891, 0.5362, 0.7814, 0.5327, 0.7662, 0.5293, 0.758, 0.5263, 0.7396, 0.519, 0.7364, 0.5113, 0.7338, 0.5079, 0.7232, 0.5113, 0.7013, 0.5258, 0.6961, 0.5438, 0.6718, 0.5711, 0.6688, 0.5744])
me_drzewo.materials.append(mat_material_002)
me_drzewo.update()

# ---- objects
ob_drzewo = bpy.data.objects.new('Drzewo', me_drzewo)

# ---- transforms, parenting, visibility, modifiers, constraints
ob_drzewo.location = (0.0, 0.0, 0.404)
ob_drzewo.scale = (0.6498, 0.6498, 1.0)

# ---- collection membership
col_collection.objects.link(ob_drzewo)

# ---- scene / render settings (as saved in the file)
scene.frame_start = 1; scene.frame_end = 250; scene.frame_set(1)
scene.render.engine = 'BLENDER_EEVEE_NEXT'
scene.cycles.sampling_pattern = 'TABULATED_SOBOL'
scene.cycles.use_light_tree = False
scene.view_settings.view_transform = 'Filmic'
bpy.context.view_layer.update()

# ---- added for rendering (the .blend has no active camera and no usable light): camera, sun
cam_auto = bpy.data.cameras.new('AutoCamera')
cam_auto.lens = 50.0
cam_auto.sensor_width = 36.0
cam_auto.clip_end = 1000.0
ob_auto_camera = bpy.data.objects.new('AutoCamera', cam_auto)
scene.collection.objects.link(ob_auto_camera)
ob_auto_camera.location = (2.92613, -3.44812, 3.07699)
ob_auto_camera.rotation_euler = (1.09748, -7.21219e-08, 0.694738)
scene.camera = ob_auto_camera
light_auto_sun = bpy.data.lights.new('AutoSun', 'SUN')
light_auto_sun.energy = 3.0
light_auto_sun.angle = 0.0523599
ob_auto_sun = bpy.data.objects.new('AutoSun', light_auto_sun)
scene.collection.objects.link(ob_auto_sun)
ob_auto_sun.rotation_euler = (0.872665, 0.174533, 0.523599)
bpy.context.view_layer.update()
